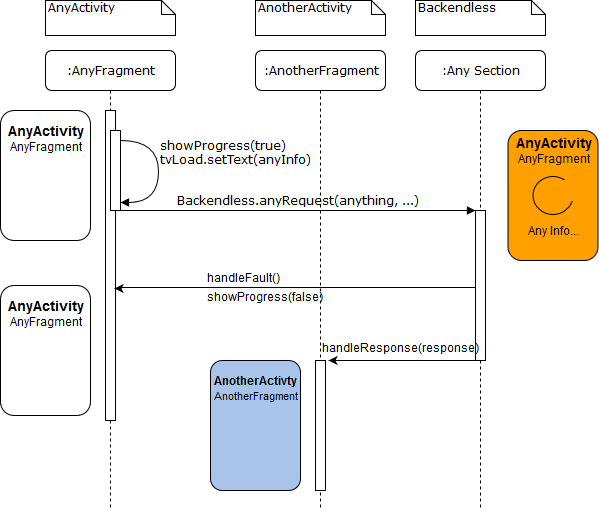

The diagram above was exported from draw.io. Its source (the exported page's mxGraphModel, read from the mxfile embedded in the PNG):
<mxGraphModel dx="840" dy="423" grid="1" gridSize="10" guides="1" tooltips="1" connect="1" arrows="1" fold="1" page="1" pageScale="1" pageWidth="1100" pageHeight="850" background="#ffffff" math="0" shadow="0">
  <root>
    <mxCell id="0" />
    <mxCell id="1" parent="0" />
    <mxCell id="7baba1c4bc27f4b0-2" value=":Any Section" style="shape=umlLifeline;perimeter=lifelinePerimeter;whiteSpace=wrap;html=1;container=1;collapsible=0;recursiveResize=0;outlineConnect=0;rounded=1;shadow=0;comic=0;labelBackgroundColor=none;strokeColor=#000000;strokeWidth=1;fillColor=#FFFFFF;fontFamily=Verdana;fontSize=12;fontColor=#000000;align=center;" parent="1" vertex="1">
      <mxGeometry x="470" y="80" width="130" height="460" as="geometry" />
    </mxCell>
    <mxCell id="7baba1c4bc27f4b0-10" value="" style="html=1;points=[];perimeter=orthogonalPerimeter;rounded=0;shadow=0;comic=0;labelBackgroundColor=none;strokeColor=#000000;strokeWidth=1;fillColor=#FFFFFF;fontFamily=Verdana;fontSize=12;fontColor=#000000;align=center;" parent="7baba1c4bc27f4b0-2" vertex="1">
      <mxGeometry x="60" y="160" width="10" height="150" as="geometry" />
    </mxCell>
    <mxCell id="7baba1c4bc27f4b0-8" value=":AnyFragment" style="shape=umlLifeline;perimeter=lifelinePerimeter;whiteSpace=wrap;html=1;container=1;collapsible=0;recursiveResize=0;outlineConnect=0;rounded=1;shadow=0;comic=0;labelBackgroundColor=none;strokeColor=#000000;strokeWidth=1;fillColor=#FFFFFF;fontFamily=Verdana;fontSize=12;fontColor=#000000;align=center;" parent="1" vertex="1">
      <mxGeometry x="100" y="80" width="130" height="460" as="geometry" />
    </mxCell>
    <mxCell id="7baba1c4bc27f4b0-9" value="" style="html=1;points=[];perimeter=orthogonalPerimeter;rounded=0;shadow=0;comic=0;labelBackgroundColor=none;strokeColor=#000000;strokeWidth=1;fillColor=#FFFFFF;fontFamily=Verdana;fontSize=12;fontColor=#000000;align=center;" parent="7baba1c4bc27f4b0-8" vertex="1">
      <mxGeometry x="60" y="60" width="10" height="310" as="geometry" />
    </mxCell>
    <mxCell id="n-uHsIxjsT8kEhqU1Zkm-1" value="" style="html=1;points=[];perimeter=orthogonalPerimeter;rounded=0;shadow=0;comic=0;labelBackgroundColor=none;strokeColor=#000000;strokeWidth=1;fillColor=#FFFFFF;fontFamily=Verdana;fontSize=12;fontColor=#000000;align=center;" vertex="1" parent="7baba1c4bc27f4b0-8">
      <mxGeometry x="65" y="80" width="10" height="80" as="geometry" />
    </mxCell>
    <mxCell id="7baba1c4bc27f4b0-11" value="Backendless.anyRequest(anything, ...)" style="html=1;verticalAlign=bottom;endArrow=block;labelBackgroundColor=none;fontFamily=Verdana;fontSize=12;edgeStyle=elbowEdgeStyle;elbow=vertical;" parent="1" source="n-uHsIxjsT8kEhqU1Zkm-1" edge="1">
      <mxGeometry relative="1" as="geometry">
        <mxPoint x="180" y="270" as="sourcePoint" />
        <mxPoint x="530" y="240" as="targetPoint" />
        <Array as="points">
          <mxPoint x="300" y="240" />
          <mxPoint x="280" y="230" />
          <mxPoint x="340" y="270" />
          <mxPoint x="240" y="270" />
          <mxPoint x="350" y="241" />
          <mxPoint x="540" y="275" />
        </Array>
      </mxGeometry>
    </mxCell>
    <mxCell id="7baba1c4bc27f4b0-40" value="AnyActivity" style="shape=note;whiteSpace=wrap;html=1;size=14;verticalAlign=top;align=left;spacingTop=-6;rounded=0;shadow=0;comic=0;labelBackgroundColor=none;strokeColor=#000000;strokeWidth=1;fillColor=#FFFFFF;fontFamily=Verdana;fontSize=12;fontColor=#000000;" parent="1" vertex="1">
      <mxGeometry x="100" y="30" width="130" height="35" as="geometry" />
    </mxCell>
    <mxCell id="7baba1c4bc27f4b0-41" value="Backendless" style="shape=note;whiteSpace=wrap;html=1;size=14;verticalAlign=top;align=left;spacingTop=-6;rounded=0;shadow=0;comic=0;labelBackgroundColor=none;strokeColor=#000000;strokeWidth=1;fillColor=#FFFFFF;fontFamily=Verdana;fontSize=12;fontColor=#000000;" parent="1" vertex="1">
      <mxGeometry x="470" y="30" width="130" height="35" as="geometry" />
    </mxCell>
    <mxCell id="O5ZJqza2QPcS2UI6Nesk-9" value="handleFault()" style="text;html=1;resizable=0;points=[];autosize=1;align=left;verticalAlign=top;spacingTop=-4;" parent="1" vertex="1">
      <mxGeometry x="260" y="300" width="90" height="20" as="geometry" />
    </mxCell>
    <mxCell id="O5ZJqza2QPcS2UI6Nesk-15" value="&lt;div align=&quot;left&quot;&gt;showProgress(true)&lt;/div&gt;&lt;div&gt;tvLoad.setText(anyInfo)&lt;br&gt;&lt;/div&gt;" style="html=1;verticalAlign=bottom;endArrow=block;labelBackgroundColor=none;fontFamily=Verdana;fontSize=12;elbow=vertical;edgeStyle=orthogonalEdgeStyle;curved=1;exitX=1.2;exitY=0.967;exitPerimeter=0;exitDx=0;exitDy=0;" parent="1" edge="1">
      <mxGeometry x="-0.4493" y="-83" relative="1" as="geometry">
        <mxPoint x="175" y="170" as="sourcePoint" />
        <mxPoint x="175" y="232" as="targetPoint" />
        <Array as="points">
          <mxPoint x="213" y="170" />
          <mxPoint x="213" y="232" />
        </Array>
        <mxPoint x="160" y="30" as="offset" />
      </mxGeometry>
    </mxCell>
    <mxCell id="n-uHsIxjsT8kEhqU1Zkm-2" style="edgeStyle=orthogonalEdgeStyle;rounded=0;orthogonalLoop=1;jettySize=auto;html=1;" edge="1" parent="1" source="7baba1c4bc27f4b0-10">
      <mxGeometry relative="1" as="geometry">
        <mxPoint x="169" y="318" as="targetPoint" />
        <Array as="points">
          <mxPoint x="173" y="317" />
          <mxPoint x="173" y="318" />
        </Array>
      </mxGeometry>
    </mxCell>
    <mxCell id="n-uHsIxjsT8kEhqU1Zkm-3" value="showProgress(false)" style="text;html=1;resizable=0;points=[];autosize=1;align=left;verticalAlign=top;spacingTop=-4;" vertex="1" parent="1">
      <mxGeometry x="260" y="319" width="130" height="20" as="geometry" />
    </mxCell>
    <mxCell id="n-uHsIxjsT8kEhqU1Zkm-6" value=":AnotherFragment" style="shape=umlLifeline;perimeter=lifelinePerimeter;whiteSpace=wrap;html=1;container=1;collapsible=0;recursiveResize=0;outlineConnect=0;rounded=1;shadow=0;comic=0;labelBackgroundColor=none;strokeColor=#000000;strokeWidth=1;fillColor=#FFFFFF;fontFamily=Verdana;fontSize=12;fontColor=#000000;align=center;" vertex="1" parent="1">
      <mxGeometry x="310" y="80" width="130" height="460" as="geometry" />
    </mxCell>
    <mxCell id="n-uHsIxjsT8kEhqU1Zkm-7" value="" style="html=1;points=[];perimeter=orthogonalPerimeter;rounded=0;shadow=0;comic=0;labelBackgroundColor=none;strokeColor=#000000;strokeWidth=1;fillColor=#FFFFFF;fontFamily=Verdana;fontSize=12;fontColor=#000000;align=center;" vertex="1" parent="n-uHsIxjsT8kEhqU1Zkm-6">
      <mxGeometry x="60" y="310" width="10" height="130" as="geometry" />
    </mxCell>
    <mxCell id="n-uHsIxjsT8kEhqU1Zkm-9" value="handleResponse(response)" style="text;html=1;resizable=0;points=[];autosize=1;align=left;verticalAlign=top;spacingTop=-4;" vertex="1" parent="1">
      <mxGeometry x="375" y="370" width="170" height="20" as="geometry" />
    </mxCell>
    <mxCell id="n-uHsIxjsT8kEhqU1Zkm-10" value="&lt;div&gt;&lt;font size=&quot;1&quot;&gt;&lt;b style=&quot;font-size: 14px&quot;&gt;AnyActivity&lt;/b&gt;&lt;/font&gt;&lt;/div&gt;&lt;div&gt;AnyFragment&lt;/div&gt;&lt;div&gt;&lt;br&gt;&lt;/div&gt;&lt;div&gt;&lt;br&gt;&lt;/div&gt;&lt;div&gt;&lt;br&gt;&lt;/div&gt;&lt;div&gt;&lt;br&gt;&lt;/div&gt;&lt;div&gt;Any Info...&lt;br&gt;&lt;/div&gt;&lt;div&gt;&lt;br&gt;&lt;/div&gt;" style="rounded=1;whiteSpace=wrap;html=1;fillColor=#FFA000;" vertex="1" parent="1">
      <mxGeometry x="562.5" y="160" width="90" height="130" as="geometry" />
    </mxCell>
    <mxCell id="n-uHsIxjsT8kEhqU1Zkm-14" value="" style="verticalLabelPosition=bottom;verticalAlign=top;html=1;shape=mxgraph.basic.arc;startAngle=0.3;endAngle=0.1;" vertex="1" parent="1">
      <mxGeometry x="587.5" y="206" width="40" height="38" as="geometry" />
    </mxCell>
    <mxCell id="n-uHsIxjsT8kEhqU1Zkm-16" value="&lt;div&gt;&lt;font size=&quot;1&quot;&gt;&lt;b style=&quot;font-size: 14px&quot;&gt;AnyActivity&lt;/b&gt;&lt;/font&gt;&lt;/div&gt;&lt;div&gt;AnyFragment&lt;/div&gt;&lt;div&gt;&lt;br&gt;&lt;/div&gt;&lt;div&gt;&lt;br&gt;&lt;/div&gt;&lt;div&gt;&lt;br&gt;&lt;/div&gt;&lt;div&gt;&lt;br&gt;&lt;/div&gt;&lt;div&gt;&lt;br&gt;&lt;/div&gt;" style="rounded=1;whiteSpace=wrap;html=1;" vertex="1" parent="1">
      <mxGeometry x="55" y="315" width="90" height="130" as="geometry" />
    </mxCell>
    <mxCell id="n-uHsIxjsT8kEhqU1Zkm-17" value="&lt;div&gt;&lt;b&gt;AnotherActivty&lt;/b&gt;&lt;/div&gt;&lt;div&gt;&lt;font style=&quot;font-size: 11px&quot;&gt;AnotherFragment&lt;/font&gt;&lt;/div&gt;&lt;div&gt;&lt;br&gt;&lt;/div&gt;&lt;div&gt;&lt;br&gt;&lt;/div&gt;&lt;div&gt;&lt;br&gt;&lt;/div&gt;&lt;div&gt;&lt;br&gt;&lt;/div&gt;&lt;div&gt;&lt;br&gt;&lt;/div&gt;" style="rounded=1;whiteSpace=wrap;html=1;arcSize=13;fillColor=#A9C4EB;" vertex="1" parent="1">
      <mxGeometry x="265" y="390" width="90" height="130" as="geometry" />
    </mxCell>
    <mxCell id="n-uHsIxjsT8kEhqU1Zkm-18" value="AnotherActivity" style="shape=note;whiteSpace=wrap;html=1;size=14;verticalAlign=top;align=left;spacingTop=-6;rounded=0;shadow=0;comic=0;labelBackgroundColor=none;strokeColor=#000000;strokeWidth=1;fillColor=#FFFFFF;fontFamily=Verdana;fontSize=12;fontColor=#000000;" vertex="1" parent="1">
      <mxGeometry x="310" y="30" width="130" height="35" as="geometry" />
    </mxCell>
    <mxCell id="n-uHsIxjsT8kEhqU1Zkm-20" value="&lt;div&gt;&lt;font size=&quot;1&quot;&gt;&lt;b style=&quot;font-size: 14px&quot;&gt;AnyActivity&lt;/b&gt;&lt;/font&gt;&lt;/div&gt;&lt;div&gt;AnyFragment&lt;/div&gt;&lt;div&gt;&lt;br&gt;&lt;/div&gt;&lt;div&gt;&lt;br&gt;&lt;/div&gt;&lt;div&gt;&lt;br&gt;&lt;/div&gt;&lt;div&gt;&lt;br&gt;&lt;/div&gt;&lt;div&gt;&lt;br&gt;&lt;/div&gt;" style="rounded=1;whiteSpace=wrap;html=1;" vertex="1" parent="1">
      <mxGeometry x="55" y="140" width="90" height="130" as="geometry" />
    </mxCell>
    <mxCell id="n-uHsIxjsT8kEhqU1Zkm-21" style="edgeStyle=orthogonalEdgeStyle;rounded=0;orthogonalLoop=1;jettySize=auto;html=1;" edge="1" parent="1" source="7baba1c4bc27f4b0-10">
      <mxGeometry relative="1" as="geometry">
        <mxPoint x="383" y="390" as="targetPoint" />
        <Array as="points">
          <mxPoint x="490" y="390" />
          <mxPoint x="490" y="390" />
        </Array>
      </mxGeometry>
    </mxCell>
  </root>
</mxGraphModel>